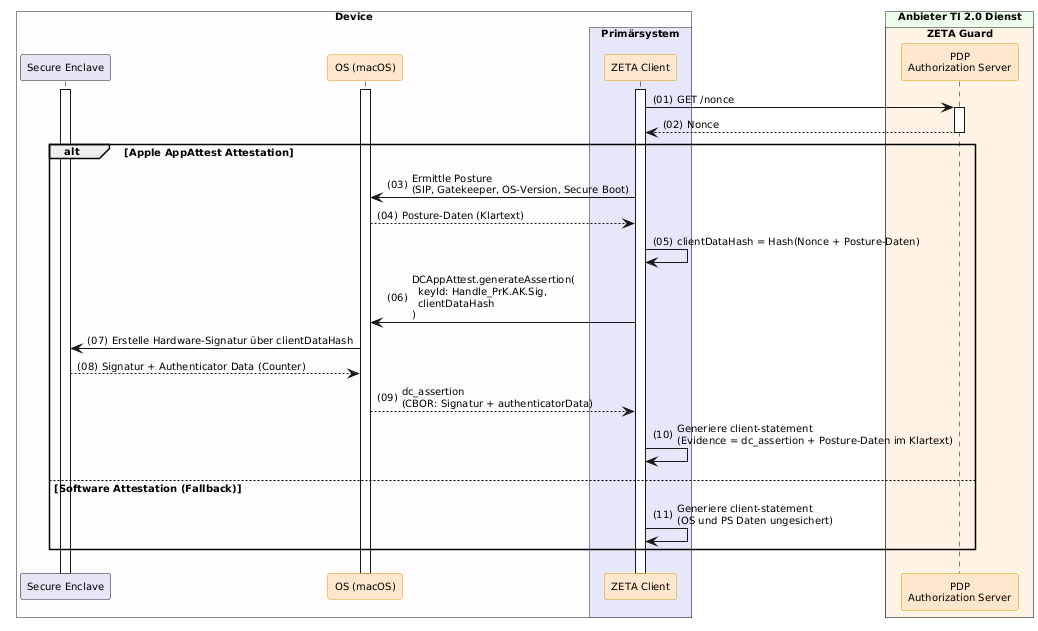

The diagram above was rendered by PlantUML. Its source (embedded in the PNG):
@startuml "obtain-attestation-evidence"

!include ../puml-layout.txt


' title Obtain Attestation Evidence

!pragma teoz true

box "Device" DEVICE_COLOR
  participant "Secure Enclave" as SE LEI_COMPONENT_COLOR
  participant OS as "OS (macOS)" <<zeta>>
  box "Primärsystem" PRIMAERSYSTEM_COLOR
    participant Client as "ZETA Client" <<zeta>>
  end box
end box

box "Anbieter TI 2.0 Dienst" PROVIDER_COLOR
  box "ZETA Guard" ZETA_GUARD_COLOR
    participant AuthS as "PDP\nAuthorization Server" <<zeta>>
  end box
end box


Client++
OS++
SE++
Client -> AuthS ++ : GET /nonce
AuthS --> Client -- : Nonce

alt Apple AppAttest Attestation
  Client -> OS: Ermittle Posture\n(SIP, Gatekeeper, OS-Version, Secure Boot)
  OS --> Client: Posture-Daten (Klartext)
  Client -> Client: clientDataHash = Hash(Nonce + Posture-Daten)
  Client -> OS: DCAppAttest.generateAssertion(\n  keyId: Handle_PrK.AK.Sig,\n  clientDataHash\n)
  OS -> SE: Erstelle Hardware-Signatur über clientDataHash
  SE --> OS: Signatur + Authenticator Data (Counter)
  OS --> Client: dc_assertion\n(CBOR: Signatur + authenticatorData)
  Client -> Client: Generiere client-statement\n(Evidence = dc_assertion + Posture-Daten im Klartext)
else Software Attestation (Fallback)
  Client -> Client: Generiere client-statement\n(OS und PS Daten ungesichert)
end

@enduml